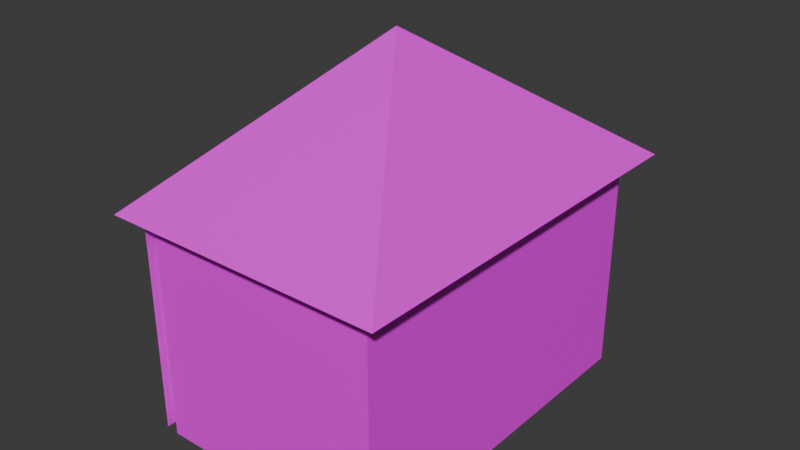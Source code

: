 # Source: blue_house.blend  (saved by Blender 4.5.90; exported with 4.5.12 LTS)
import bpy
from mathutils import Matrix  # noqa: F401  (used for matrix-valued properties, if any)

bpy.ops.wm.read_factory_settings(use_empty=True)
scene = bpy.context.scene
scene.name = 'Scene'

# ---- images (referenced by path relative to the original .blend; pixels are not part of the script)
import os
ASSET_DIR = os.environ.get("B2B_ASSET_DIR", "")  # directory of the original .blend (textures are referenced by path, not embedded)
HERE = os.path.dirname(os.path.abspath(__file__))  # packed textures are extracted next to this script under _unpacked/

def load_image(name, relpath, width, height, colorspace="sRGB"):
    """Load a texture the original file referenced (path relative to the .blend, or extracted next to this script)."""
    p = next((c for c in (os.path.join(HERE, relpath), os.path.join(ASSET_DIR, relpath)) if relpath and os.path.exists(c)), "")
    if p:
        img = bpy.data.images.load(p, check_existing=True)
        img.name = name
    else:  # same state as the original file: an image datablock whose file is absent (Cycles renders it pink)
        img = bpy.data.images.new(name, width, height)
        img.source = "FILE"
        img.filepath = "//" + (relpath or name)
    img.colorspace_settings.name = colorspace
    return img
img_untitled_004 = load_image('Untitled.004', '', 1024, 1024, 'sRGB')
img_untitled = load_image('Untitled', '', 1024, 1024, 'sRGB')
img_untitled_002 = load_image('Untitled.002', '', 1, 1, 'sRGB')

# ---- materials (node trees are filled in below, after node groups)
mat_material_006 = bpy.data.materials.new('Material.006')
mat_redhouse = bpy.data.materials.new('RedHouse')
mat_material_005 = bpy.data.materials.new('Material.005')

# ---- material node trees
mat_material_006.use_nodes = True; mat_material_006.node_tree.nodes.clear()
_N = mat_material_006.node_tree.nodes; _L = mat_material_006.node_tree.links
n0 = _N.new('ShaderNodeBsdfPrincipled'); n0.name = 'Principled BSDF'; n0.location = (-200, 100)
n1 = _N.new('ShaderNodeOutputMaterial'); n1.name = 'Material Output'; n1.location = (200, 100)
n2 = _N.new('ShaderNodeTexImage'); n2.name = 'Image Texture'; n2.location = (-611, 90)
n2.image = img_untitled_004
_L.new(n0.outputs[0], n1.inputs[0])
_L.new(n2.outputs[0], n0.inputs[0])
_L.new(n2.outputs[1], n0.inputs[4])
n1.is_active_output = True
mat_redhouse.use_nodes = True; mat_redhouse.node_tree.nodes.clear()
_N = mat_redhouse.node_tree.nodes; _L = mat_redhouse.node_tree.links
n0 = _N.new('ShaderNodeBsdfPrincipled'); n0.name = 'Principled BSDF'; n0.location = (-200, 100)
n1 = _N.new('ShaderNodeOutputMaterial'); n1.name = 'Material Output'; n1.location = (200, 100)
n2 = _N.new('ShaderNodeTexImage'); n2.name = 'Image Texture'; n2.location = (-635, 85)
n2.image = img_untitled
_L.new(n0.outputs[0], n1.inputs[0])
_L.new(n2.outputs[0], n0.inputs[0])
n1.is_active_output = True
mat_material_005.use_nodes = True; mat_material_005.node_tree.nodes.clear()
_N = mat_material_005.node_tree.nodes; _L = mat_material_005.node_tree.links
n0 = _N.new('ShaderNodeBsdfPrincipled'); n0.name = 'Principled BSDF'; n0.location = (-200, 100)
n1 = _N.new('ShaderNodeOutputMaterial'); n1.name = 'Material Output'; n1.location = (200, 100)
n2 = _N.new('ShaderNodeTexImage'); n2.name = 'Image Texture'; n2.location = (-593, 74)
n2.image = img_untitled_002
_L.new(n0.outputs[0], n1.inputs[0])
_L.new(n2.outputs[0], n0.inputs[0])
n1.is_active_output = True

# ---- world
world_world = bpy.data.worlds.new('World'); scene.world = world_world
world_world.use_nodes = True; world_world.node_tree.nodes.clear()
_N = world_world.node_tree.nodes; _L = world_world.node_tree.links
n0 = _N.new('ShaderNodeOutputWorld'); n0.name = 'World Output'; n0.location = (200, 100)
n1 = _N.new('ShaderNodeBackground'); n1.name = 'Background'; n1.location = (-200, 100)
n1.inputs[0].default_value = (0.05088, 0.05088, 0.05088, 1.0)
_L.new(n1.outputs[0], n0.inputs[0])
n0.is_active_output = True
world_world.color = (0.05088, 0.05088, 0.05088)
world_world.sun_shadow_jitter_overblur = 0.0

# ---- meshes
me_plane_009 = bpy.data.meshes.new('Plane.009')
me_plane_009.from_pydata([(-5.515, 8.035, 0.1803), (-5.4, -7.864, 0.1803), (-5.515, 8.035, 9.788), (-5.4, -7.864, 9.788)], [], [(0, 1, 3, 2)])
_uv = me_plane_009.uv_layers.new(name='UVMap')
_uv.uv.foreach_set('vector', [0.0, 0.0, 1.0, 0.0, 1.0, 1.0, 0.0, 1.0])
me_plane_009.materials.append(mat_material_006)
me_plane_009.update()
me_cube_019 = bpy.data.meshes.new('Cube.019')
me_cube_019.from_pydata([(-5.088, -7.693, -0.1042), (-5.088, -7.693, 10.07), (-5.088, 7.693, -0.1042), (-5.088, 7.693, 10.07), (5.088, -7.693, -0.1042), (5.088, -7.693, 10.07), (5.088, 7.693, -0.1042), (5.088, 7.693, 10.07)], [], [(0, 1, 3, 2), (2, 3, 7, 6), (6, 7, 5, 4), (4, 5, 1, 0), (2, 6, 4, 0), (7, 3, 1, 5)])
_uv = me_cube_019.uv_layers.new(name='UVMap')
_uv.uv.foreach_set('vector', [0.375, 0.0, 0.625, 0.0, 0.625, 0.25, 0.375, 0.25, 0.375, 0.25, 0.625, 0.25, 0.625, 0.5, 0.375, 0.5, 0.375, 0.5, 0.625, 0.5, 0.625, 0.75, 0.375, 0.75, 0.375, 0.75, 0.625, 0.75, 0.625, 1.0, 0.375, 1.0, 0.125, 0.5, 0.375, 0.5, 0.375, 0.75, 0.125, 0.75, 0.625, 0.5, 0.875, 0.5, 0.875, 0.75, 0.625, 0.75])
me_cube_019.materials.append(mat_redhouse)
me_cube_019.update()
me_cube_020 = bpy.data.meshes.new('Cube.020')
me_cube_020.from_pydata([(-0.07742, -0.1009, 15.73), (-6.105, -8.6, 9.603), (-6.105, 8.6, 9.603), (6.093, -8.6, 9.603), (6.093, 8.6, 9.603)], [], [(0, 1, 2), (0, 2, 4), (0, 4, 3), (0, 3, 1), (4, 2, 1, 3)])
_uv = me_cube_020.uv_layers.new(name='UVMap')
_uv.uv.foreach_set('vector', [0.375, 0.0, 0.625, 0.0, 0.625, 0.25, 0.375, 0.25, 0.625, 0.25, 0.625, 0.5, 0.375, 0.5, 0.625, 0.5, 0.625, 0.75, 0.375, 0.75, 0.625, 0.75, 0.625, 1.0, 0.625, 0.5, 0.875, 0.5, 0.875, 0.75, 0.625, 0.75])
me_cube_020.materials.append(mat_material_005)
me_cube_020.update()

# ---- objects
ob_decorations_008 = bpy.data.objects.new('Decorations.008', me_plane_009)
ob_redhouse_008 = bpy.data.objects.new('RedHouse.008', me_cube_019)
ob_roof_008 = bpy.data.objects.new('Roof.008', me_cube_020)

# ---- transforms, parenting, visibility, modifiers, constraints
ob_decorations_008.location = (0.0, 0.0, 0.0)
ob_redhouse_008.location = (0.0, 0.0, 0.0)
ob_roof_008.location = (0.0, 0.0, 0.0)

# ---- collection membership
scene.collection.objects.link(ob_decorations_008)
scene.collection.objects.link(ob_redhouse_008)
scene.collection.objects.link(ob_roof_008)

# ---- scene / render settings (as saved in the file)
scene.frame_start = 1; scene.frame_end = 250; scene.frame_set(1)
scene.render.engine = 'BLENDER_EEVEE_NEXT'
bpy.context.view_layer.update()

# ---- added for rendering (the .blend has no active camera and no usable light): camera, sun
cam_auto = bpy.data.cameras.new('AutoCamera')
cam_auto.lens = 50.0
cam_auto.sensor_width = 36.0
cam_auto.clip_end = 1000.0
ob_auto_camera = bpy.data.objects.new('AutoCamera', cam_auto)
scene.collection.objects.link(ob_auto_camera)
ob_auto_camera.location = (24.3913, -29.2766, 27.3306)
ob_auto_camera.rotation_euler = (1.09748, -7.21219e-08, 0.694738)
scene.camera = ob_auto_camera
light_auto_sun = bpy.data.lights.new('AutoSun', 'SUN')
light_auto_sun.energy = 3.0
light_auto_sun.angle = 0.0523599
ob_auto_sun = bpy.data.objects.new('AutoSun', light_auto_sun)
scene.collection.objects.link(ob_auto_sun)
ob_auto_sun.rotation_euler = (0.872665, 0.174533, 0.523599)
bpy.context.view_layer.update()
